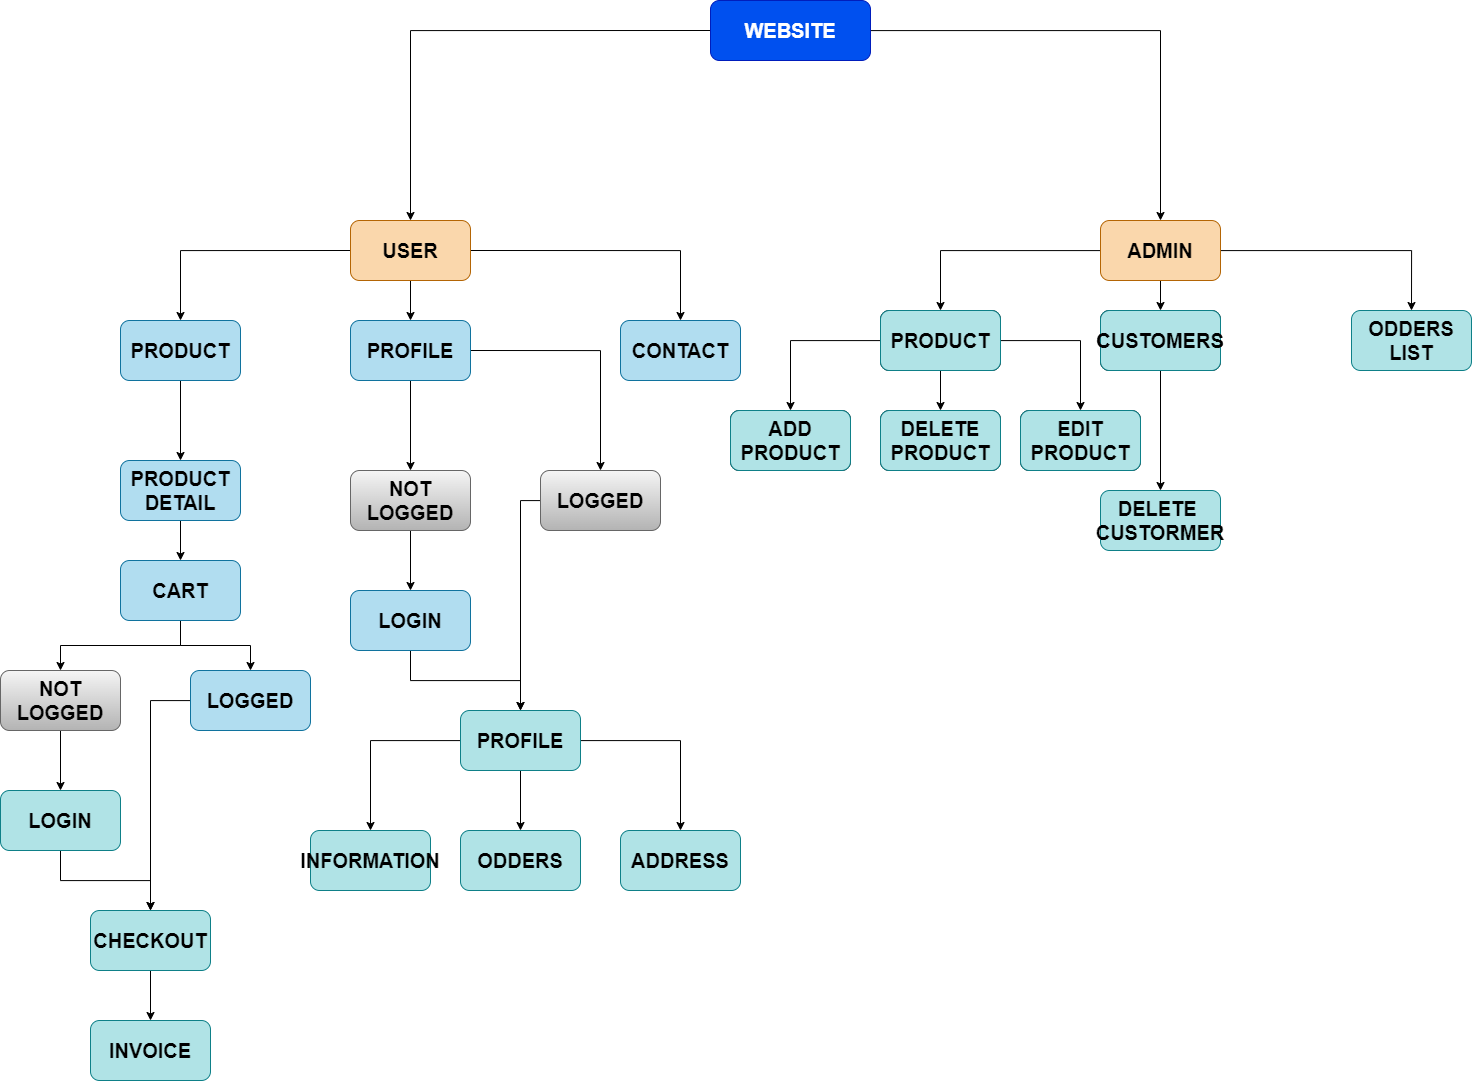

The diagram above was exported from draw.io. Its source (the exported page's mxGraphModel, read from the mxfile embedded in the PNG):
<mxGraphModel dx="2682" dy="2113" grid="1" gridSize="10" guides="1" tooltips="1" connect="1" arrows="1" fold="1" page="1" pageScale="1" pageWidth="827" pageHeight="1169" math="0" shadow="0">
  <root>
    <mxCell id="0" />
    <mxCell id="1" parent="0" />
    <mxCell id="MEXMj0bJa5y4PLn8khyp-5" style="edgeStyle=orthogonalEdgeStyle;rounded=0;orthogonalLoop=1;jettySize=auto;html=1;exitX=0;exitY=0.5;exitDx=0;exitDy=0;entryX=0.5;entryY=0;entryDx=0;entryDy=0;fontStyle=1;fontSize=20;" parent="1" source="MEXMj0bJa5y4PLn8khyp-2" target="MEXMj0bJa5y4PLn8khyp-3" edge="1">
      <mxGeometry relative="1" as="geometry" />
    </mxCell>
    <mxCell id="MEXMj0bJa5y4PLn8khyp-6" style="edgeStyle=orthogonalEdgeStyle;rounded=0;orthogonalLoop=1;jettySize=auto;html=1;entryX=0.5;entryY=0;entryDx=0;entryDy=0;fontStyle=1;fontSize=20;" parent="1" source="MEXMj0bJa5y4PLn8khyp-2" target="MEXMj0bJa5y4PLn8khyp-4" edge="1">
      <mxGeometry relative="1" as="geometry" />
    </mxCell>
    <mxCell id="MEXMj0bJa5y4PLn8khyp-2" value="WEBSITE" style="rounded=1;whiteSpace=wrap;html=1;fillColor=#0050ef;strokeColor=#001DBC;fontColor=#ffffff;fontStyle=1;fontSize=20;" parent="1" vertex="1">
      <mxGeometry x="480" y="-70" width="160" height="60" as="geometry" />
    </mxCell>
    <mxCell id="MEXMj0bJa5y4PLn8khyp-10" style="edgeStyle=orthogonalEdgeStyle;rounded=0;orthogonalLoop=1;jettySize=auto;html=1;exitX=0;exitY=0.5;exitDx=0;exitDy=0;entryX=0.5;entryY=0;entryDx=0;entryDy=0;fontStyle=1;fontSize=20;" parent="1" source="MEXMj0bJa5y4PLn8khyp-3" target="MEXMj0bJa5y4PLn8khyp-7" edge="1">
      <mxGeometry relative="1" as="geometry" />
    </mxCell>
    <mxCell id="MEXMj0bJa5y4PLn8khyp-12" style="edgeStyle=orthogonalEdgeStyle;rounded=0;orthogonalLoop=1;jettySize=auto;html=1;exitX=0.5;exitY=1;exitDx=0;exitDy=0;entryX=0.5;entryY=0;entryDx=0;entryDy=0;fontStyle=1;fontSize=20;" parent="1" source="MEXMj0bJa5y4PLn8khyp-3" target="MEXMj0bJa5y4PLn8khyp-8" edge="1">
      <mxGeometry relative="1" as="geometry" />
    </mxCell>
    <mxCell id="MEXMj0bJa5y4PLn8khyp-13" style="edgeStyle=orthogonalEdgeStyle;rounded=0;orthogonalLoop=1;jettySize=auto;html=1;exitX=1;exitY=0.5;exitDx=0;exitDy=0;entryX=0.5;entryY=0;entryDx=0;entryDy=0;fontStyle=1;fontSize=20;" parent="1" source="MEXMj0bJa5y4PLn8khyp-3" target="MEXMj0bJa5y4PLn8khyp-9" edge="1">
      <mxGeometry relative="1" as="geometry" />
    </mxCell>
    <mxCell id="MEXMj0bJa5y4PLn8khyp-3" value="USER" style="rounded=1;whiteSpace=wrap;html=1;fillColor=#fad7ac;strokeColor=#b46504;fontStyle=1;fontSize=20;" parent="1" vertex="1">
      <mxGeometry x="120" y="150" width="120" height="60" as="geometry" />
    </mxCell>
    <mxCell id="MEXMj0bJa5y4PLn8khyp-45" style="edgeStyle=orthogonalEdgeStyle;rounded=0;orthogonalLoop=1;jettySize=auto;html=1;entryX=0.5;entryY=0;entryDx=0;entryDy=0;fontStyle=1;fontSize=20;" parent="1" source="MEXMj0bJa5y4PLn8khyp-4" target="MEXMj0bJa5y4PLn8khyp-44" edge="1">
      <mxGeometry relative="1" as="geometry">
        <mxPoint x="640" y="190" as="targetPoint" />
      </mxGeometry>
    </mxCell>
    <mxCell id="MEXMj0bJa5y4PLn8khyp-47" style="edgeStyle=orthogonalEdgeStyle;rounded=0;orthogonalLoop=1;jettySize=auto;html=1;fontStyle=1;fontSize=20;" parent="1" source="MEXMj0bJa5y4PLn8khyp-4" target="MEXMj0bJa5y4PLn8khyp-46" edge="1">
      <mxGeometry relative="1" as="geometry" />
    </mxCell>
    <mxCell id="MEXMj0bJa5y4PLn8khyp-49" style="edgeStyle=orthogonalEdgeStyle;rounded=0;orthogonalLoop=1;jettySize=auto;html=1;entryX=0.5;entryY=0;entryDx=0;entryDy=0;fontStyle=1;fontSize=20;" parent="1" source="MEXMj0bJa5y4PLn8khyp-4" target="MEXMj0bJa5y4PLn8khyp-48" edge="1">
      <mxGeometry relative="1" as="geometry" />
    </mxCell>
    <mxCell id="MEXMj0bJa5y4PLn8khyp-4" value="ADMIN" style="rounded=1;whiteSpace=wrap;html=1;fillColor=#fad7ac;strokeColor=#b46504;fontStyle=1;fontSize=20;" parent="1" vertex="1">
      <mxGeometry x="870" y="150" width="120" height="60" as="geometry" />
    </mxCell>
    <mxCell id="MEXMj0bJa5y4PLn8khyp-14" style="edgeStyle=orthogonalEdgeStyle;rounded=0;orthogonalLoop=1;jettySize=auto;html=1;exitX=0.5;exitY=1;exitDx=0;exitDy=0;fontStyle=1;fontSize=20;" parent="1" source="MEXMj0bJa5y4PLn8khyp-7" edge="1">
      <mxGeometry relative="1" as="geometry">
        <mxPoint x="-50" y="390" as="targetPoint" />
      </mxGeometry>
    </mxCell>
    <mxCell id="MEXMj0bJa5y4PLn8khyp-7" value="PRODUCT" style="rounded=1;whiteSpace=wrap;html=1;fillColor=#b1ddf0;strokeColor=#10739e;fontStyle=1;fontSize=20;" parent="1" vertex="1">
      <mxGeometry x="-110" y="250" width="120" height="60" as="geometry" />
    </mxCell>
    <mxCell id="MEXMj0bJa5y4PLn8khyp-33" style="edgeStyle=orthogonalEdgeStyle;rounded=0;orthogonalLoop=1;jettySize=auto;html=1;entryX=0.5;entryY=0;entryDx=0;entryDy=0;fontStyle=1;fontSize=20;" parent="1" source="MEXMj0bJa5y4PLn8khyp-8" target="MEXMj0bJa5y4PLn8khyp-31" edge="1">
      <mxGeometry relative="1" as="geometry" />
    </mxCell>
    <mxCell id="MEXMj0bJa5y4PLn8khyp-34" style="edgeStyle=orthogonalEdgeStyle;rounded=0;orthogonalLoop=1;jettySize=auto;html=1;exitX=1;exitY=0.5;exitDx=0;exitDy=0;entryX=0.5;entryY=0;entryDx=0;entryDy=0;fontStyle=1;fontSize=20;" parent="1" source="MEXMj0bJa5y4PLn8khyp-8" target="MEXMj0bJa5y4PLn8khyp-29" edge="1">
      <mxGeometry relative="1" as="geometry" />
    </mxCell>
    <mxCell id="MEXMj0bJa5y4PLn8khyp-8" value="PROFILE" style="rounded=1;whiteSpace=wrap;html=1;fillColor=#b1ddf0;strokeColor=#10739e;fontStyle=1;fontSize=20;" parent="1" vertex="1">
      <mxGeometry x="120" y="250" width="120" height="60" as="geometry" />
    </mxCell>
    <mxCell id="MEXMj0bJa5y4PLn8khyp-9" value="CONTACT" style="rounded=1;whiteSpace=wrap;html=1;fillColor=#b1ddf0;strokeColor=#10739e;fontStyle=1;fontSize=20;" parent="1" vertex="1">
      <mxGeometry x="390" y="250" width="120" height="60" as="geometry" />
    </mxCell>
    <mxCell id="MEXMj0bJa5y4PLn8khyp-17" style="edgeStyle=orthogonalEdgeStyle;rounded=0;orthogonalLoop=1;jettySize=auto;html=1;entryX=0.5;entryY=0;entryDx=0;entryDy=0;fontStyle=1;fontSize=20;" parent="1" source="MEXMj0bJa5y4PLn8khyp-15" target="MEXMj0bJa5y4PLn8khyp-16" edge="1">
      <mxGeometry relative="1" as="geometry" />
    </mxCell>
    <mxCell id="MEXMj0bJa5y4PLn8khyp-15" value="PRODUCT DETAIL" style="rounded=1;whiteSpace=wrap;html=1;fillColor=#b1ddf0;strokeColor=#10739e;fontStyle=1;fontSize=20;" parent="1" vertex="1">
      <mxGeometry x="-110" y="390" width="120" height="60" as="geometry" />
    </mxCell>
    <mxCell id="MEXMj0bJa5y4PLn8khyp-20" style="edgeStyle=orthogonalEdgeStyle;rounded=0;orthogonalLoop=1;jettySize=auto;html=1;entryX=0.5;entryY=0;entryDx=0;entryDy=0;fontStyle=1;fontSize=20;" parent="1" source="MEXMj0bJa5y4PLn8khyp-16" target="MEXMj0bJa5y4PLn8khyp-19" edge="1">
      <mxGeometry relative="1" as="geometry" />
    </mxCell>
    <mxCell id="MEXMj0bJa5y4PLn8khyp-21" style="edgeStyle=orthogonalEdgeStyle;rounded=0;orthogonalLoop=1;jettySize=auto;html=1;entryX=0.5;entryY=0;entryDx=0;entryDy=0;fontStyle=1;fontSize=20;" parent="1" source="MEXMj0bJa5y4PLn8khyp-16" target="MEXMj0bJa5y4PLn8khyp-18" edge="1">
      <mxGeometry relative="1" as="geometry" />
    </mxCell>
    <mxCell id="MEXMj0bJa5y4PLn8khyp-16" value="CART" style="rounded=1;whiteSpace=wrap;html=1;fillColor=#b1ddf0;strokeColor=#10739e;fontStyle=1;fontSize=20;" parent="1" vertex="1">
      <mxGeometry x="-110" y="490" width="120" height="60" as="geometry" />
    </mxCell>
    <mxCell id="MEXMj0bJa5y4PLn8khyp-26" style="edgeStyle=orthogonalEdgeStyle;rounded=0;orthogonalLoop=1;jettySize=auto;html=1;fontStyle=1;fontSize=20;" parent="1" source="MEXMj0bJa5y4PLn8khyp-18" edge="1">
      <mxGeometry relative="1" as="geometry">
        <mxPoint x="-80" y="840" as="targetPoint" />
      </mxGeometry>
    </mxCell>
    <mxCell id="MEXMj0bJa5y4PLn8khyp-18" value="LOGGED" style="rounded=1;whiteSpace=wrap;html=1;fillColor=#b1ddf0;strokeColor=#10739e;fontStyle=1;fontSize=20;" parent="1" vertex="1">
      <mxGeometry x="-40" y="600" width="120" height="60" as="geometry" />
    </mxCell>
    <mxCell id="MEXMj0bJa5y4PLn8khyp-23" style="edgeStyle=orthogonalEdgeStyle;rounded=0;orthogonalLoop=1;jettySize=auto;html=1;entryX=0.5;entryY=0;entryDx=0;entryDy=0;fontStyle=1;fontSize=20;" parent="1" source="MEXMj0bJa5y4PLn8khyp-19" target="MEXMj0bJa5y4PLn8khyp-22" edge="1">
      <mxGeometry relative="1" as="geometry" />
    </mxCell>
    <mxCell id="MEXMj0bJa5y4PLn8khyp-19" value="NOT LOGGED" style="rounded=1;whiteSpace=wrap;html=1;fillColor=#f5f5f5;gradientColor=#b3b3b3;strokeColor=#666666;fontStyle=1;fontSize=20;" parent="1" vertex="1">
      <mxGeometry x="-230" y="600" width="120" height="60" as="geometry" />
    </mxCell>
    <mxCell id="MEXMj0bJa5y4PLn8khyp-25" style="edgeStyle=orthogonalEdgeStyle;rounded=0;orthogonalLoop=1;jettySize=auto;html=1;entryX=0.5;entryY=0;entryDx=0;entryDy=0;fontStyle=1;fontSize=20;" parent="1" source="MEXMj0bJa5y4PLn8khyp-22" target="MEXMj0bJa5y4PLn8khyp-24" edge="1">
      <mxGeometry relative="1" as="geometry" />
    </mxCell>
    <mxCell id="MEXMj0bJa5y4PLn8khyp-22" value="LOGIN" style="rounded=1;whiteSpace=wrap;html=1;fillColor=#b0e3e6;strokeColor=#0e8088;fontStyle=1;fontSize=20;" parent="1" vertex="1">
      <mxGeometry x="-230" y="720" width="120" height="60" as="geometry" />
    </mxCell>
    <mxCell id="MEXMj0bJa5y4PLn8khyp-28" style="edgeStyle=orthogonalEdgeStyle;rounded=0;orthogonalLoop=1;jettySize=auto;html=1;entryX=0.5;entryY=0;entryDx=0;entryDy=0;fontStyle=1;fontSize=20;" parent="1" source="MEXMj0bJa5y4PLn8khyp-24" target="MEXMj0bJa5y4PLn8khyp-27" edge="1">
      <mxGeometry relative="1" as="geometry" />
    </mxCell>
    <mxCell id="MEXMj0bJa5y4PLn8khyp-24" value="CHECKOUT" style="rounded=1;whiteSpace=wrap;html=1;fillColor=#b0e3e6;strokeColor=#0e8088;fontStyle=1;fontSize=20;" parent="1" vertex="1">
      <mxGeometry x="-140" y="840" width="120" height="60" as="geometry" />
    </mxCell>
    <mxCell id="MEXMj0bJa5y4PLn8khyp-27" value="INVOICE" style="rounded=1;whiteSpace=wrap;html=1;fillColor=#b0e3e6;strokeColor=#0e8088;fontStyle=1;fontSize=20;" parent="1" vertex="1">
      <mxGeometry x="-140" y="950" width="120" height="60" as="geometry" />
    </mxCell>
    <mxCell id="MEXMj0bJa5y4PLn8khyp-37" style="edgeStyle=orthogonalEdgeStyle;rounded=0;orthogonalLoop=1;jettySize=auto;html=1;fontStyle=1;fontSize=20;" parent="1" source="MEXMj0bJa5y4PLn8khyp-29" edge="1">
      <mxGeometry relative="1" as="geometry">
        <mxPoint x="290" y="640" as="targetPoint" />
      </mxGeometry>
    </mxCell>
    <mxCell id="MEXMj0bJa5y4PLn8khyp-29" value="LOGGED" style="rounded=1;whiteSpace=wrap;html=1;fillColor=#f5f5f5;gradientColor=#b3b3b3;strokeColor=#666666;fontStyle=1;fontSize=20;" parent="1" vertex="1">
      <mxGeometry x="310" y="400" width="120" height="60" as="geometry" />
    </mxCell>
    <mxCell id="MEXMj0bJa5y4PLn8khyp-30" style="edgeStyle=orthogonalEdgeStyle;rounded=0;orthogonalLoop=1;jettySize=auto;html=1;entryX=0.5;entryY=0;entryDx=0;entryDy=0;fontStyle=1;fontSize=20;" parent="1" source="MEXMj0bJa5y4PLn8khyp-31" target="MEXMj0bJa5y4PLn8khyp-32" edge="1">
      <mxGeometry relative="1" as="geometry" />
    </mxCell>
    <mxCell id="MEXMj0bJa5y4PLn8khyp-31" value="NOT LOGGED" style="rounded=1;whiteSpace=wrap;html=1;fillColor=#f5f5f5;strokeColor=#666666;gradientColor=#b3b3b3;fontStyle=1;fontSize=20;" parent="1" vertex="1">
      <mxGeometry x="120" y="400" width="120" height="60" as="geometry" />
    </mxCell>
    <mxCell id="MEXMj0bJa5y4PLn8khyp-36" style="edgeStyle=orthogonalEdgeStyle;rounded=0;orthogonalLoop=1;jettySize=auto;html=1;entryX=0.5;entryY=0;entryDx=0;entryDy=0;fontStyle=1;fontSize=20;" parent="1" source="MEXMj0bJa5y4PLn8khyp-32" target="MEXMj0bJa5y4PLn8khyp-35" edge="1">
      <mxGeometry relative="1" as="geometry" />
    </mxCell>
    <mxCell id="MEXMj0bJa5y4PLn8khyp-32" value="LOGIN" style="rounded=1;whiteSpace=wrap;html=1;fillColor=#b1ddf0;strokeColor=#10739e;fontStyle=1;fontSize=20;" parent="1" vertex="1">
      <mxGeometry x="120" y="520" width="120" height="60" as="geometry" />
    </mxCell>
    <mxCell id="MEXMj0bJa5y4PLn8khyp-39" style="edgeStyle=orthogonalEdgeStyle;rounded=0;orthogonalLoop=1;jettySize=auto;html=1;entryX=0.5;entryY=0;entryDx=0;entryDy=0;fontStyle=1;fontSize=20;" parent="1" source="MEXMj0bJa5y4PLn8khyp-35" target="MEXMj0bJa5y4PLn8khyp-38" edge="1">
      <mxGeometry relative="1" as="geometry" />
    </mxCell>
    <mxCell id="MEXMj0bJa5y4PLn8khyp-41" style="edgeStyle=orthogonalEdgeStyle;rounded=0;orthogonalLoop=1;jettySize=auto;html=1;entryX=0.5;entryY=0;entryDx=0;entryDy=0;fontStyle=1;fontSize=20;" parent="1" source="MEXMj0bJa5y4PLn8khyp-35" target="MEXMj0bJa5y4PLn8khyp-40" edge="1">
      <mxGeometry relative="1" as="geometry" />
    </mxCell>
    <mxCell id="MEXMj0bJa5y4PLn8khyp-43" style="edgeStyle=orthogonalEdgeStyle;rounded=0;orthogonalLoop=1;jettySize=auto;html=1;entryX=0.5;entryY=0;entryDx=0;entryDy=0;fontStyle=1;fontSize=20;" parent="1" source="MEXMj0bJa5y4PLn8khyp-35" target="MEXMj0bJa5y4PLn8khyp-42" edge="1">
      <mxGeometry relative="1" as="geometry" />
    </mxCell>
    <mxCell id="MEXMj0bJa5y4PLn8khyp-35" value="PROFILE" style="rounded=1;whiteSpace=wrap;html=1;fillColor=#b0e3e6;strokeColor=#0e8088;fontStyle=1;fontSize=20;" parent="1" vertex="1">
      <mxGeometry x="230" y="640" width="120" height="60" as="geometry" />
    </mxCell>
    <mxCell id="MEXMj0bJa5y4PLn8khyp-38" value="INFORMATION" style="rounded=1;whiteSpace=wrap;html=1;fillColor=#b0e3e6;strokeColor=#0e8088;fontStyle=1;fontSize=20;" parent="1" vertex="1">
      <mxGeometry x="80" y="760" width="120" height="60" as="geometry" />
    </mxCell>
    <mxCell id="MEXMj0bJa5y4PLn8khyp-40" value="ODDERS" style="rounded=1;whiteSpace=wrap;html=1;fillColor=#b0e3e6;strokeColor=#0e8088;fontStyle=1;fontSize=20;" parent="1" vertex="1">
      <mxGeometry x="230" y="760" width="120" height="60" as="geometry" />
    </mxCell>
    <mxCell id="MEXMj0bJa5y4PLn8khyp-42" value="ADDRESS" style="rounded=1;whiteSpace=wrap;html=1;fillColor=#b0e3e6;strokeColor=#0e8088;fontStyle=1;fontSize=20;" parent="1" vertex="1">
      <mxGeometry x="390" y="760" width="120" height="60" as="geometry" />
    </mxCell>
    <mxCell id="MEXMj0bJa5y4PLn8khyp-52" style="edgeStyle=orthogonalEdgeStyle;rounded=0;orthogonalLoop=1;jettySize=auto;html=1;entryX=0.5;entryY=0;entryDx=0;entryDy=0;fontStyle=1;fontSize=20;" parent="1" source="MEXMj0bJa5y4PLn8khyp-44" target="MEXMj0bJa5y4PLn8khyp-50" edge="1">
      <mxGeometry relative="1" as="geometry" />
    </mxCell>
    <mxCell id="MEXMj0bJa5y4PLn8khyp-54" style="edgeStyle=orthogonalEdgeStyle;rounded=0;orthogonalLoop=1;jettySize=auto;html=1;entryX=0.5;entryY=0;entryDx=0;entryDy=0;fontStyle=1;fontSize=20;" parent="1" source="MEXMj0bJa5y4PLn8khyp-44" target="MEXMj0bJa5y4PLn8khyp-53" edge="1">
      <mxGeometry relative="1" as="geometry" />
    </mxCell>
    <mxCell id="MEXMj0bJa5y4PLn8khyp-56" style="edgeStyle=orthogonalEdgeStyle;rounded=0;orthogonalLoop=1;jettySize=auto;html=1;entryX=0.5;entryY=0;entryDx=0;entryDy=0;fontStyle=1;fontSize=20;" parent="1" source="MEXMj0bJa5y4PLn8khyp-44" target="MEXMj0bJa5y4PLn8khyp-55" edge="1">
      <mxGeometry relative="1" as="geometry" />
    </mxCell>
    <mxCell id="MEXMj0bJa5y4PLn8khyp-44" value="PRODUCT" style="rounded=1;whiteSpace=wrap;html=1;fontStyle=1;fontSize=20;" parent="1" vertex="1">
      <mxGeometry x="650" y="240" width="120" height="60" as="geometry" />
    </mxCell>
    <mxCell id="MEXMj0bJa5y4PLn8khyp-58" style="edgeStyle=orthogonalEdgeStyle;rounded=0;orthogonalLoop=1;jettySize=auto;html=1;entryX=0.5;entryY=0;entryDx=0;entryDy=0;fontStyle=1;fontSize=20;" parent="1" source="MEXMj0bJa5y4PLn8khyp-46" target="MEXMj0bJa5y4PLn8khyp-57" edge="1">
      <mxGeometry relative="1" as="geometry" />
    </mxCell>
    <mxCell id="MEXMj0bJa5y4PLn8khyp-46" value="CUSTOMERS" style="rounded=1;whiteSpace=wrap;html=1;fontStyle=1;fontSize=20;" parent="1" vertex="1">
      <mxGeometry x="870" y="240" width="120" height="60" as="geometry" />
    </mxCell>
    <mxCell id="MEXMj0bJa5y4PLn8khyp-48" value="ODDERS LIST" style="rounded=1;whiteSpace=wrap;html=1;fillColor=#b0e3e6;strokeColor=#0e8088;fontStyle=1;fontSize=20;" parent="1" vertex="1">
      <mxGeometry x="1121" y="240" width="120" height="60" as="geometry" />
    </mxCell>
    <mxCell id="MEXMj0bJa5y4PLn8khyp-50" value="ADD PRODUCT" style="rounded=1;whiteSpace=wrap;html=1;fontStyle=1;fontSize=20;" parent="1" vertex="1">
      <mxGeometry x="500" y="340" width="120" height="60" as="geometry" />
    </mxCell>
    <mxCell id="MEXMj0bJa5y4PLn8khyp-53" value="DELETE PRODUCT" style="rounded=1;whiteSpace=wrap;html=1;fontStyle=1;fontSize=20;" parent="1" vertex="1">
      <mxGeometry x="650" y="340" width="120" height="60" as="geometry" />
    </mxCell>
    <mxCell id="MEXMj0bJa5y4PLn8khyp-55" value="EDIT PRODUCT" style="rounded=1;whiteSpace=wrap;html=1;fontStyle=1;fontSize=20;" parent="1" vertex="1">
      <mxGeometry x="790" y="340" width="120" height="60" as="geometry" />
    </mxCell>
    <mxCell id="MEXMj0bJa5y4PLn8khyp-57" value="DELETE&amp;nbsp; CUSTORMER" style="rounded=1;whiteSpace=wrap;html=1;fillColor=#b0e3e6;strokeColor=#0e8088;fontStyle=1;fontSize=20;" parent="1" vertex="1">
      <mxGeometry x="870" y="420" width="120" height="60" as="geometry" />
    </mxCell>
    <mxCell id="MEXMj0bJa5y4PLn8khyp-59" value="PRODUCT" style="rounded=1;whiteSpace=wrap;html=1;fillColor=#b0e3e6;strokeColor=#0e8088;fontStyle=1;fontSize=20;" parent="1" vertex="1">
      <mxGeometry x="650" y="240" width="120" height="60" as="geometry" />
    </mxCell>
    <mxCell id="MEXMj0bJa5y4PLn8khyp-60" value="DELETE PRODUCT" style="rounded=1;whiteSpace=wrap;html=1;fillColor=#b0e3e6;strokeColor=#0e8088;fontStyle=1;fontSize=20;" parent="1" vertex="1">
      <mxGeometry x="650" y="340" width="120" height="60" as="geometry" />
    </mxCell>
    <mxCell id="MEXMj0bJa5y4PLn8khyp-61" value="ADD PRODUCT" style="rounded=1;whiteSpace=wrap;html=1;fillColor=#b0e3e6;strokeColor=#0e8088;fontStyle=1;fontSize=20;" parent="1" vertex="1">
      <mxGeometry x="500" y="340" width="120" height="60" as="geometry" />
    </mxCell>
    <mxCell id="MEXMj0bJa5y4PLn8khyp-62" value="EDIT PRODUCT" style="rounded=1;whiteSpace=wrap;html=1;fillColor=#b0e3e6;strokeColor=#0e8088;fontStyle=1;fontSize=20;" parent="1" vertex="1">
      <mxGeometry x="790" y="340" width="120" height="60" as="geometry" />
    </mxCell>
    <mxCell id="MEXMj0bJa5y4PLn8khyp-63" value="CUSTOMERS" style="rounded=1;whiteSpace=wrap;html=1;fillColor=#b0e3e6;strokeColor=#0e8088;fontStyle=1;fontSize=20;" parent="1" vertex="1">
      <mxGeometry x="870" y="240" width="120" height="60" as="geometry" />
    </mxCell>
  </root>
</mxGraphModel>